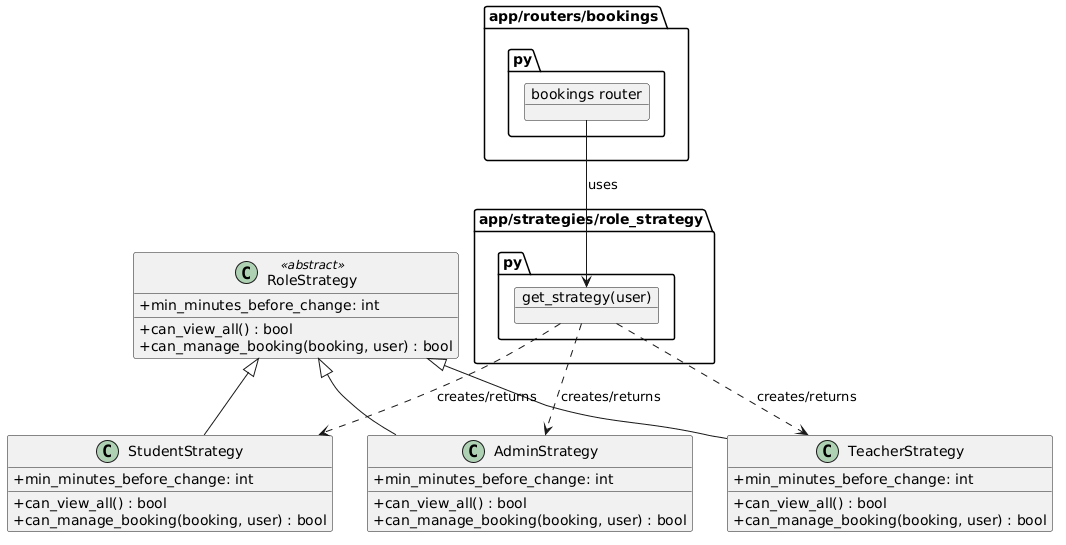

The diagram above was rendered by PlantUML. Its source (embedded in the PNG):
@startuml
skinparam classAttributeIconSize 0

class RoleStrategy <<abstract>> {
    + min_minutes_before_change: int
    + can_view_all() : bool
    + can_manage_booking(booking, user) : bool
}

class StudentStrategy {
    + min_minutes_before_change: int
    + can_view_all() : bool
    + can_manage_booking(booking, user) : bool
}

class TeacherStrategy {
    + min_minutes_before_change: int
    + can_view_all() : bool
    + can_manage_booking(booking, user) : bool
}

class AdminStrategy {
    + min_minutes_before_change: int
    + can_view_all() : bool
    + can_manage_booking(booking, user) : bool
}

RoleStrategy <|-- StudentStrategy
RoleStrategy <|-- TeacherStrategy
RoleStrategy <|-- AdminStrategy

package "app/strategies/role_strategy.py" {
    object "get_strategy(user)" as GetStrategy
}

package "app/routers/bookings.py" {
    object "bookings router" as BookingsRouter
}

GetStrategy ..> StudentStrategy : creates/returns
GetStrategy ..> TeacherStrategy : creates/returns
GetStrategy ..> AdminStrategy : creates/returns

BookingsRouter --> GetStrategy : uses
@enduml